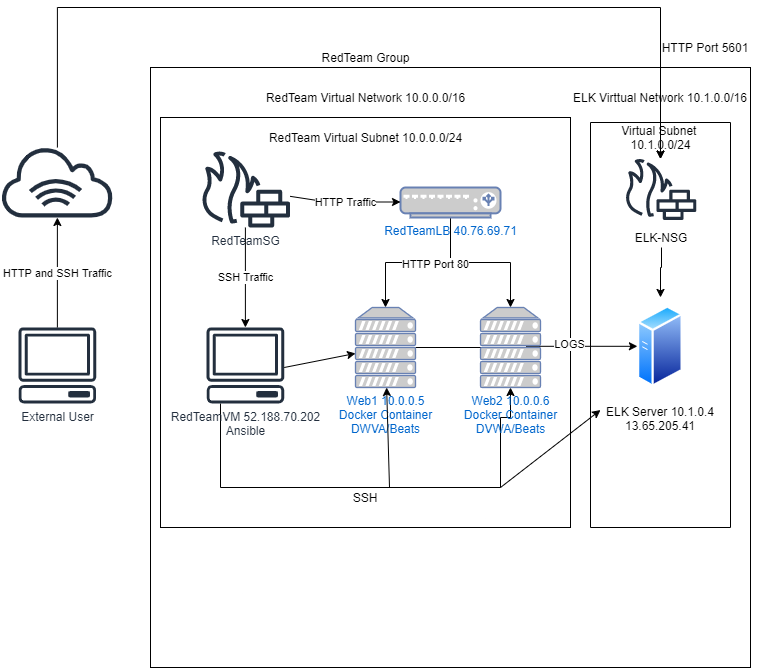

The diagram above was exported from draw.io. Its source (the exported page's mxGraphModel, read from the mxfile embedded in the PNG):
<mxGraphModel dx="1422" dy="794" grid="1" gridSize="10" guides="1" tooltips="1" connect="1" arrows="1" fold="1" page="1" pageScale="1" pageWidth="850" pageHeight="1100" math="0" shadow="0">
  <root>
    <mxCell id="0" />
    <mxCell id="1" parent="0" />
    <mxCell id="FbqxSEMvXuqZ2hMqgDNA-17" value="ELK" style="whiteSpace=wrap;html=1;aspect=fixed;" parent="1" vertex="1">
      <mxGeometry x="250" y="120" width="600" height="600" as="geometry" />
    </mxCell>
    <mxCell id="FbqxSEMvXuqZ2hMqgDNA-14" value="" style="whiteSpace=wrap;html=1;aspect=fixed;" parent="1" vertex="1">
      <mxGeometry x="260" y="170" width="410" height="410" as="geometry" />
    </mxCell>
    <mxCell id="FbqxSEMvXuqZ2hMqgDNA-4" style="edgeStyle=orthogonalEdgeStyle;rounded=0;orthogonalLoop=1;jettySize=auto;html=1;entryX=0.5;entryY=0;entryDx=0;entryDy=0;entryPerimeter=0;" parent="1" source="UY5vAtSHmleri2MIKT94-8" target="FbqxSEMvXuqZ2hMqgDNA-2" edge="1">
      <mxGeometry relative="1" as="geometry" />
    </mxCell>
    <mxCell id="5zMfLQOvOrB8FXalb_PR-3" value="" style="rounded=0;whiteSpace=wrap;html=1;rotation=-90;" vertex="1" parent="1">
      <mxGeometry x="557.5" y="307.5" width="405" height="140" as="geometry" />
    </mxCell>
    <mxCell id="UY5vAtSHmleri2MIKT94-1" value="External User" style="outlineConnect=0;fontColor=#232F3E;gradientColor=none;fillColor=#232F3E;strokeColor=none;dashed=0;verticalLabelPosition=bottom;verticalAlign=top;align=center;html=1;fontSize=12;fontStyle=0;aspect=fixed;pointerEvents=1;shape=mxgraph.aws4.client;" parent="1" vertex="1">
      <mxGeometry x="117.88" y="380" width="78" height="76" as="geometry" />
    </mxCell>
    <mxCell id="5zMfLQOvOrB8FXalb_PR-6" style="edgeStyle=orthogonalEdgeStyle;rounded=0;orthogonalLoop=1;jettySize=auto;html=1;" edge="1" parent="1" source="UY5vAtSHmleri2MIKT94-2" target="5zMfLQOvOrB8FXalb_PR-7">
      <mxGeometry relative="1" as="geometry">
        <mxPoint x="750" y="60" as="targetPoint" />
        <Array as="points">
          <mxPoint x="157" y="60" />
        </Array>
      </mxGeometry>
    </mxCell>
    <mxCell id="UY5vAtSHmleri2MIKT94-2" value="" style="outlineConnect=0;fontColor=#232F3E;gradientColor=none;fillColor=#232F3E;strokeColor=none;dashed=0;verticalLabelPosition=bottom;verticalAlign=top;align=center;html=1;fontSize=12;fontStyle=0;aspect=fixed;pointerEvents=1;shape=mxgraph.aws4.internet_alt1;" parent="1" vertex="1">
      <mxGeometry x="100" y="200" width="113.75" height="70" as="geometry" />
    </mxCell>
    <mxCell id="UY5vAtSHmleri2MIKT94-3" value="" style="endArrow=classic;html=1;" parent="1" source="UY5vAtSHmleri2MIKT94-1" target="UY5vAtSHmleri2MIKT94-2" edge="1">
      <mxGeometry relative="1" as="geometry">
        <mxPoint x="160" y="370" as="sourcePoint" />
        <mxPoint x="160" y="300" as="targetPoint" />
      </mxGeometry>
    </mxCell>
    <mxCell id="UY5vAtSHmleri2MIKT94-4" value="HTTP and SSH Traffic" style="edgeLabel;resizable=0;html=1;align=center;verticalAlign=middle;" parent="UY5vAtSHmleri2MIKT94-3" connectable="0" vertex="1">
      <mxGeometry relative="1" as="geometry" />
    </mxCell>
    <mxCell id="UY5vAtSHmleri2MIKT94-15" value="SSH Traffic" style="edgeStyle=orthogonalEdgeStyle;rounded=0;orthogonalLoop=1;jettySize=auto;html=1;" parent="1" source="UY5vAtSHmleri2MIKT94-5" target="UY5vAtSHmleri2MIKT94-11" edge="1">
      <mxGeometry relative="1" as="geometry" />
    </mxCell>
    <mxCell id="UY5vAtSHmleri2MIKT94-5" value="RedTeamSG" style="outlineConnect=0;fontColor=#232F3E;gradientColor=none;fillColor=#232F3E;strokeColor=none;dashed=0;verticalLabelPosition=bottom;verticalAlign=top;align=center;html=1;fontSize=12;fontStyle=0;aspect=fixed;pointerEvents=1;shape=mxgraph.aws4.generic_firewall;" parent="1" vertex="1">
      <mxGeometry x="300" y="204" width="89.82" height="76" as="geometry" />
    </mxCell>
    <mxCell id="FbqxSEMvXuqZ2hMqgDNA-3" style="edgeStyle=orthogonalEdgeStyle;rounded=0;orthogonalLoop=1;jettySize=auto;html=1;" parent="1" source="UY5vAtSHmleri2MIKT94-8" target="FbqxSEMvXuqZ2hMqgDNA-1" edge="1">
      <mxGeometry relative="1" as="geometry" />
    </mxCell>
    <mxCell id="5zMfLQOvOrB8FXalb_PR-29" value="HTTP Port 80" style="edgeLabel;html=1;align=center;verticalAlign=middle;resizable=0;points=[];" vertex="1" connectable="0" parent="FbqxSEMvXuqZ2hMqgDNA-3">
      <mxGeometry x="-0.2129" y="1" relative="1" as="geometry">
        <mxPoint as="offset" />
      </mxGeometry>
    </mxCell>
    <mxCell id="UY5vAtSHmleri2MIKT94-8" value="RedTeamLB 40.76.69.71" style="fontColor=#0066CC;verticalAlign=top;verticalLabelPosition=bottom;labelPosition=center;align=center;html=1;outlineConnect=0;fillColor=#CCCCCC;strokeColor=#6881B3;gradientColor=none;gradientDirection=north;strokeWidth=2;shape=mxgraph.networks.load_balancer;" parent="1" vertex="1">
      <mxGeometry x="500" y="240" width="100" height="30" as="geometry" />
    </mxCell>
    <mxCell id="UY5vAtSHmleri2MIKT94-9" value="" style="endArrow=classic;html=1;" parent="1" source="UY5vAtSHmleri2MIKT94-5" edge="1">
      <mxGeometry relative="1" as="geometry">
        <mxPoint x="410" y="255" as="sourcePoint" />
        <mxPoint x="500" y="254.5" as="targetPoint" />
        <Array as="points">
          <mxPoint x="430" y="255" />
          <mxPoint x="450" y="254.5" />
        </Array>
      </mxGeometry>
    </mxCell>
    <mxCell id="UY5vAtSHmleri2MIKT94-10" value="HTTP Traffic" style="edgeLabel;resizable=0;html=1;align=center;verticalAlign=middle;" parent="UY5vAtSHmleri2MIKT94-9" connectable="0" vertex="1">
      <mxGeometry relative="1" as="geometry" />
    </mxCell>
    <mxCell id="FbqxSEMvXuqZ2hMqgDNA-13" style="edgeStyle=orthogonalEdgeStyle;rounded=0;orthogonalLoop=1;jettySize=auto;html=1;" parent="1" source="UY5vAtSHmleri2MIKT94-11" target="FbqxSEMvXuqZ2hMqgDNA-2" edge="1">
      <mxGeometry relative="1" as="geometry">
        <mxPoint x="600" y="570" as="targetPoint" />
        <Array as="points">
          <mxPoint x="320" y="540" />
          <mxPoint x="600" y="540" />
          <mxPoint x="600" y="470" />
          <mxPoint x="610" y="470" />
        </Array>
      </mxGeometry>
    </mxCell>
    <mxCell id="UY5vAtSHmleri2MIKT94-11" value="RedTeamVM 52.188.70.202&lt;br&gt;Ansible" style="outlineConnect=0;fontColor=#232F3E;gradientColor=none;fillColor=#232F3E;strokeColor=none;dashed=0;verticalLabelPosition=bottom;verticalAlign=top;align=center;html=1;fontSize=12;fontStyle=0;aspect=fixed;pointerEvents=1;shape=mxgraph.aws4.client;" parent="1" vertex="1">
      <mxGeometry x="305.91" y="380" width="78" height="76" as="geometry" />
    </mxCell>
    <mxCell id="5zMfLQOvOrB8FXalb_PR-27" style="edgeStyle=orthogonalEdgeStyle;rounded=0;orthogonalLoop=1;jettySize=auto;html=1;" edge="1" parent="1" source="FbqxSEMvXuqZ2hMqgDNA-1" target="5zMfLQOvOrB8FXalb_PR-12">
      <mxGeometry relative="1" as="geometry" />
    </mxCell>
    <mxCell id="5zMfLQOvOrB8FXalb_PR-28" value="LOGS" style="edgeLabel;html=1;align=center;verticalAlign=middle;resizable=0;points=[];" vertex="1" connectable="0" parent="5zMfLQOvOrB8FXalb_PR-27">
      <mxGeometry x="0.3913" y="2" relative="1" as="geometry">
        <mxPoint as="offset" />
      </mxGeometry>
    </mxCell>
    <mxCell id="FbqxSEMvXuqZ2hMqgDNA-1" value="Web1 10.0.0.5&lt;br&gt;Docker Container&lt;br&gt;DWVA/Beats" style="fontColor=#0066CC;verticalAlign=top;verticalLabelPosition=bottom;labelPosition=center;align=center;html=1;outlineConnect=0;fillColor=#CCCCCC;strokeColor=#6881B3;gradientColor=none;gradientDirection=north;strokeWidth=2;shape=mxgraph.networks.server;" parent="1" vertex="1">
      <mxGeometry x="455" y="360" width="60" height="80" as="geometry" />
    </mxCell>
    <mxCell id="FbqxSEMvXuqZ2hMqgDNA-2" value="Web2 10.0.0.6&lt;br&gt;Docker Container&lt;br&gt;DVWA/Beats" style="fontColor=#0066CC;verticalAlign=top;verticalLabelPosition=bottom;labelPosition=center;align=center;html=1;outlineConnect=0;fillColor=#CCCCCC;strokeColor=#6881B3;gradientColor=none;gradientDirection=north;strokeWidth=2;shape=mxgraph.networks.server;" parent="1" vertex="1">
      <mxGeometry x="580" y="360" width="60" height="80" as="geometry" />
    </mxCell>
    <mxCell id="FbqxSEMvXuqZ2hMqgDNA-7" value="" style="endArrow=classic;html=1;" parent="1" target="FbqxSEMvXuqZ2hMqgDNA-1" edge="1">
      <mxGeometry width="50" height="50" relative="1" as="geometry">
        <mxPoint x="383.72" y="420" as="sourcePoint" />
        <mxPoint x="453.72" y="380" as="targetPoint" />
        <Array as="points" />
      </mxGeometry>
    </mxCell>
    <mxCell id="FbqxSEMvXuqZ2hMqgDNA-15" value="RedTeam Virtual Network 10.0.0.0/16" style="text;html=1;resizable=0;autosize=1;align=center;verticalAlign=middle;points=[];fillColor=none;strokeColor=none;rounded=0;" parent="1" vertex="1">
      <mxGeometry x="360" y="140" width="210" height="20" as="geometry" />
    </mxCell>
    <mxCell id="FbqxSEMvXuqZ2hMqgDNA-16" value="RedTeam Virtual Subnet 10.0.0.0/24" style="text;html=1;resizable=0;autosize=1;align=center;verticalAlign=middle;points=[];fillColor=none;strokeColor=none;rounded=0;" parent="1" vertex="1">
      <mxGeometry x="360" y="180" width="210" height="20" as="geometry" />
    </mxCell>
    <mxCell id="FbqxSEMvXuqZ2hMqgDNA-18" value="RedTeam Group" style="text;html=1;resizable=0;autosize=1;align=center;verticalAlign=middle;points=[];fillColor=none;strokeColor=none;rounded=0;" parent="1" vertex="1">
      <mxGeometry x="415" y="100" width="100" height="20" as="geometry" />
    </mxCell>
    <mxCell id="5zMfLQOvOrB8FXalb_PR-8" value="" style="edgeStyle=orthogonalEdgeStyle;rounded=0;orthogonalLoop=1;jettySize=auto;html=1;" edge="1" parent="1" source="5zMfLQOvOrB8FXalb_PR-4" target="5zMfLQOvOrB8FXalb_PR-7">
      <mxGeometry relative="1" as="geometry" />
    </mxCell>
    <mxCell id="5zMfLQOvOrB8FXalb_PR-4" value="ELK Virttual Network 10.1.0.0/16" style="text;html=1;strokeColor=none;fillColor=none;align=center;verticalAlign=middle;whiteSpace=wrap;rounded=0;" vertex="1" parent="1">
      <mxGeometry x="660" y="140" width="200" height="20" as="geometry" />
    </mxCell>
    <mxCell id="5zMfLQOvOrB8FXalb_PR-5" value="Virtual Subnet&amp;nbsp; 10.1.0.0/24" style="text;html=1;strokeColor=none;fillColor=none;align=center;verticalAlign=middle;whiteSpace=wrap;rounded=0;" vertex="1" parent="1">
      <mxGeometry x="692.5" y="180" width="135" height="20" as="geometry" />
    </mxCell>
    <mxCell id="5zMfLQOvOrB8FXalb_PR-7" value="" style="outlineConnect=0;fontColor=#232F3E;gradientColor=none;fillColor=#232F3E;strokeColor=none;dashed=0;verticalLabelPosition=bottom;verticalAlign=top;align=center;html=1;fontSize=12;fontStyle=0;aspect=fixed;pointerEvents=1;shape=mxgraph.aws4.generic_firewall;" vertex="1" parent="1">
      <mxGeometry x="723.95" y="211.5" width="72.09" height="61" as="geometry" />
    </mxCell>
    <mxCell id="5zMfLQOvOrB8FXalb_PR-11" style="edgeStyle=orthogonalEdgeStyle;rounded=0;orthogonalLoop=1;jettySize=auto;html=1;entryX=0.568;entryY=0.5;entryDx=0;entryDy=0;entryPerimeter=0;" edge="1" parent="1" source="5zMfLQOvOrB8FXalb_PR-9" target="5zMfLQOvOrB8FXalb_PR-3">
      <mxGeometry relative="1" as="geometry" />
    </mxCell>
    <mxCell id="5zMfLQOvOrB8FXalb_PR-9" value="ELK-NSG" style="text;html=1;strokeColor=none;fillColor=none;align=center;verticalAlign=middle;whiteSpace=wrap;rounded=0;" vertex="1" parent="1">
      <mxGeometry x="726.0400000000001" y="280" width="70" height="20" as="geometry" />
    </mxCell>
    <mxCell id="5zMfLQOvOrB8FXalb_PR-10" value="HTTP Port 5601" style="text;html=1;strokeColor=none;fillColor=none;align=center;verticalAlign=middle;whiteSpace=wrap;rounded=0;" vertex="1" parent="1">
      <mxGeometry x="760" y="90" width="89.99" height="20" as="geometry" />
    </mxCell>
    <mxCell id="5zMfLQOvOrB8FXalb_PR-12" value="" style="aspect=fixed;perimeter=ellipsePerimeter;html=1;align=center;shadow=0;dashed=0;spacingTop=3;image;image=img/lib/active_directory/generic_server.svg;" vertex="1" parent="1">
      <mxGeometry x="736.9" y="357.5" width="46.2" height="82.5" as="geometry" />
    </mxCell>
    <mxCell id="5zMfLQOvOrB8FXalb_PR-13" style="edgeStyle=orthogonalEdgeStyle;rounded=0;orthogonalLoop=1;jettySize=auto;html=1;exitX=0.5;exitY=1;exitDx=0;exitDy=0;" edge="1" parent="1" source="5zMfLQOvOrB8FXalb_PR-9" target="5zMfLQOvOrB8FXalb_PR-9">
      <mxGeometry relative="1" as="geometry" />
    </mxCell>
    <mxCell id="5zMfLQOvOrB8FXalb_PR-14" value="ELK Server 10.1.0.4&lt;br&gt;13.65.205.41&lt;br&gt;&lt;span style=&quot;color: rgb(36 , 41 , 46) ; font-family: , &amp;#34;blinkmacsystemfont&amp;#34; , &amp;#34;segoe ui&amp;#34; , &amp;#34;helvetica&amp;#34; , &amp;#34;arial&amp;#34; , sans-serif , &amp;#34;apple color emoji&amp;#34; , &amp;#34;segoe ui emoji&amp;#34; ; font-size: 1px ; text-align: left ; background-color: rgb(255 , 255 , 255) ; line-height: 60%&quot;&gt;&amp;nbsp;&lt;/span&gt;" style="text;html=1;strokeColor=none;fillColor=none;align=center;verticalAlign=middle;whiteSpace=wrap;rounded=0;" vertex="1" parent="1">
      <mxGeometry x="700" y="447.5" width="120" height="60" as="geometry" />
    </mxCell>
    <mxCell id="5zMfLQOvOrB8FXalb_PR-15" value="SSH" style="text;html=1;strokeColor=none;fillColor=none;align=center;verticalAlign=middle;whiteSpace=wrap;rounded=0;" vertex="1" parent="1">
      <mxGeometry x="445" y="540" width="40" height="20" as="geometry" />
    </mxCell>
    <mxCell id="5zMfLQOvOrB8FXalb_PR-19" value="" style="endArrow=classic;html=1;entryX=0;entryY=0.25;entryDx=0;entryDy=0;" edge="1" parent="1" target="5zMfLQOvOrB8FXalb_PR-14">
      <mxGeometry width="50" height="50" relative="1" as="geometry">
        <mxPoint x="600" y="540" as="sourcePoint" />
        <mxPoint x="650" y="490" as="targetPoint" />
      </mxGeometry>
    </mxCell>
    <mxCell id="5zMfLQOvOrB8FXalb_PR-22" value="" style="endArrow=classic;html=1;" edge="1" parent="1" target="FbqxSEMvXuqZ2hMqgDNA-1">
      <mxGeometry width="50" height="50" relative="1" as="geometry">
        <mxPoint x="489" y="540" as="sourcePoint" />
        <mxPoint x="535" y="490" as="targetPoint" />
      </mxGeometry>
    </mxCell>
  </root>
</mxGraphModel>